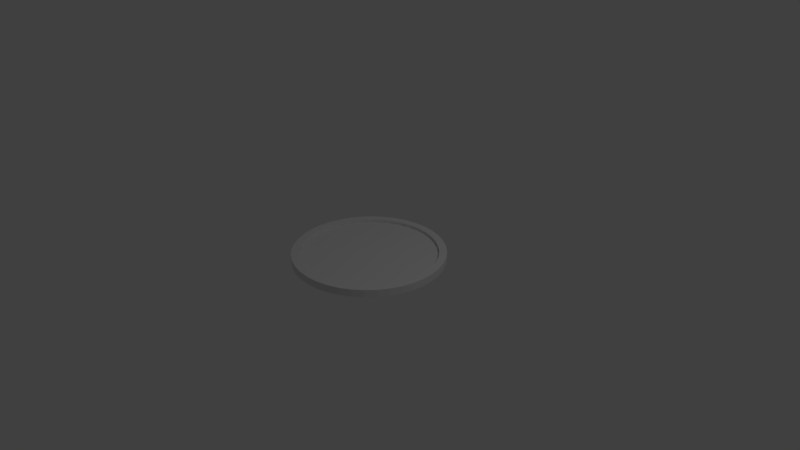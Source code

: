 # Source: basic_cylinder.blend  (saved by Blender 2.79.0; exported with 4.5.12 LTS)
import bpy
from mathutils import Matrix  # noqa: F401  (used for matrix-valued properties, if any)

bpy.ops.wm.read_factory_settings(use_empty=True)
scene = bpy.context.scene
scene.name = 'Scene'

# ---- collections
col_collection_1 = bpy.data.collections.new('Collection 1'); scene.collection.children.link(col_collection_1)

# ---- world
world_world = bpy.data.worlds.new('World'); scene.world = world_world
world_world.color = (0.05088, 0.05088, 0.05088)
world_world.use_sun_shadow = False
world_world.sun_shadow_jitter_overblur = 0.0
world_world.cycles.sampling_method = 'MANUAL'

# ---- cameras
cam_camera = bpy.data.cameras.new('Camera')
cam_camera.clip_end = 100.0
cam_camera.lens = 35.0
cam_camera.sensor_width = 32.0
cam_camera.sensor_height = 18.0
cam_camera.ortho_scale = 7.314
cam_camera.dof.focus_distance = 0.0
cam_camera.dof.aperture_fstop = 128.0

# ---- lights
light_lamp = bpy.data.lights.new('Lamp', 'POINT')
light_lamp.transmission_factor = 0.0
light_lamp.cutoff_distance = 30.0
light_lamp.energy = 100.0
light_lamp.shadow_buffer_clip_start = 1.001
light_lamp.shadow_soft_size = 0.1
light_lamp.shadow_maximum_resolution = 0.006
light_lamp.use_absolute_resolution = True

# ---- meshes
me_cylinder_001 = bpy.data.meshes.new('Cylinder.001')
me_cylinder_001.from_pydata([(0.0, 0.9, -0.2), (0.0, 0.9, 0.2), (0.6364, 0.6364, -0.2), (0.6364, 0.6364, 0.2), (0.9, 6.795e-08, -0.2), (0.9, 6.795e-08, 0.2), (0.6364, -0.6364, -0.2), (0.6364, -0.6364, 0.2), (-2.933e-07, -0.9, -0.2), (-2.933e-07, -0.9, 0.2), (-0.6364, -0.6364, -0.2), (-0.6364, -0.6364, 0.2), (-0.9, 8.69e-07, -0.2), (-0.9, 8.69e-07, 0.2), (-0.6364, 0.6364, -0.2), (-0.6364, 0.6364, 0.2), (0.0, 1.0, -1.0), (0.0, 1.0, 1.0), (0.1564, 0.9877, -1.0), (0.1564, 0.9877, 1.0), (0.309, 0.9511, -1.0), (0.309, 0.9511, 1.0), (0.454, 0.891, -1.0), (0.454, 0.891, 1.0), (0.5878, 0.809, -1.0), (0.5878, 0.809, 1.0), (0.7071, 0.7071, -1.0), (0.7071, 0.7071, 1.0), (0.809, 0.5878, -1.0), (0.809, 0.5878, 1.0), (0.891, 0.454, -1.0), (0.891, 0.454, 1.0), (0.9511, 0.309, -1.0), (0.9511, 0.309, 1.0), (0.9877, 0.1564, -1.0), (0.9877, 0.1564, 1.0), (1.0, -1.629e-07, -1.0), (1.0, -1.629e-07, 1.0), (0.9877, -0.1564, -1.0), (0.9877, -0.1564, 1.0), (0.9511, -0.309, -1.0), (0.9511, -0.309, 1.0), (0.891, -0.454, -1.0), (0.891, -0.454, 1.0), (0.809, -0.5878, -1.0), (0.809, -0.5878, 1.0), (0.7071, -0.7071, -1.0), (0.7071, -0.7071, 1.0), (0.5878, -0.809, -1.0), (0.5878, -0.809, 1.0), (0.454, -0.891, -1.0), (0.454, -0.891, 1.0), (0.309, -0.9511, -1.0), (0.309, -0.9511, 1.0), (0.1564, -0.9877, -1.0), (0.1564, -0.9877, 1.0), (-8.027e-07, -1.0, -1.0), (-8.027e-07, -1.0, 1.0), (-0.1564, -0.9877, -1.0), (-0.1564, -0.9877, 1.0), (-0.309, -0.9511, -1.0), (-0.309, -0.9511, 1.0), (-0.454, -0.891, -1.0), (-0.454, -0.891, 1.0), (-0.5878, -0.809, -1.0), (-0.5878, -0.809, 1.0), (-0.7071, -0.7071, -1.0), (-0.7071, -0.7071, 1.0), (-0.809, -0.5878, -1.0), (-0.809, -0.5878, 1.0), (-0.891, -0.454, -1.0), (-0.891, -0.454, 1.0), (-0.9511, -0.309, -1.0), (-0.9511, -0.309, 1.0), (-0.9877, -0.1564, -1.0), (-0.9877, -0.1564, 1.0), (-1.0, 1.442e-06, -1.0), (-1.0, 1.442e-06, 1.0), (-0.9877, 0.1564, -1.0), (-0.9877, 0.1564, 1.0), (-0.9511, 0.309, -1.0), (-0.9511, 0.309, 1.0), (-0.891, 0.454, -1.0), (-0.891, 0.454, 1.0), (-0.809, 0.5878, -1.0), (-0.809, 0.5878, 1.0), (-0.7071, 0.7071, -1.0), (-0.7071, 0.7071, 1.0), (-0.5878, 0.809, -1.0), (-0.5878, 0.809, 1.0), (-0.454, 0.891, -1.0), (-0.454, 0.891, 1.0), (-0.309, 0.9511, -1.0), (-0.309, 0.9511, 1.0), (-0.1564, 0.9877, -1.0), (-0.1564, 0.9877, 1.0), (0.0, 0.9, 1.0), (0.0, 0.9, -1.0), (0.7281, -0.529, 1.0), (0.7281, -0.529, -1.0), (0.8019, -0.4086, 1.0), (0.8019, -0.4086, -1.0), (0.856, -0.2781, 1.0), (0.856, -0.2781, -1.0), (0.6364, 0.6364, 1.0), (0.6364, 0.6364, -1.0), (0.8889, -0.1408, 1.0), (0.8889, -0.1408, -1.0), (-7.224e-07, -0.9, 1.0), (-7.224e-07, -0.9, -1.0), (0.2781, 0.856, 1.0), (0.2781, 0.856, -1.0), (0.9, -1.466e-07, 1.0), (0.9, -1.466e-07, -1.0), (-0.2781, -0.856, 1.0), (-0.2781, -0.856, -1.0), (-0.1408, -0.8889, 1.0), (-0.1408, -0.8889, -1.0), (0.1408, -0.8889, 1.0), (0.1408, -0.8889, -1.0), (0.529, -0.7281, 1.0), (0.529, -0.7281, -1.0), (-0.4086, -0.8019, 1.0), (-0.4086, -0.8019, -1.0), (0.7281, 0.529, 1.0), (0.7281, 0.529, -1.0), (0.1408, 0.8889, 1.0), (0.1408, 0.8889, -1.0), (0.8019, 0.4086, 1.0), (0.8019, 0.4086, -1.0), (0.8889, 0.1408, 1.0), (0.8889, 0.1408, -1.0), (0.4086, -0.8019, 1.0), (0.4086, -0.8019, -1.0), (0.6364, -0.6364, 1.0), (0.6364, -0.6364, -1.0), (0.2781, -0.856, 1.0), (0.2781, -0.856, -1.0), (0.529, 0.7281, 1.0), (0.529, 0.7281, -1.0), (0.4086, 0.8019, 1.0), (0.4086, 0.8019, -1.0), (-0.6364, 0.6364, 1.0), (-0.6364, 0.6364, -1.0), (-0.7281, 0.529, 1.0), (-0.7281, 0.529, -1.0), (-0.4086, 0.8019, 1.0), (-0.4086, 0.8019, -1.0), (-0.2781, 0.856, 1.0), (-0.2781, 0.856, -1.0), (-0.856, -0.2781, 1.0), (-0.856, -0.2781, -1.0), (-0.8889, -0.1408, 1.0), (-0.8889, -0.1408, -1.0), (-0.8889, 0.1408, 1.0), (-0.8889, 0.1408, -1.0), (-0.856, 0.2781, 1.0), (-0.856, 0.2781, -1.0), (-0.8019, -0.4086, 1.0), (-0.8019, -0.4086, -1.0), (-0.1408, 0.8889, 1.0), (-0.1408, 0.8889, -1.0), (-0.529, -0.7281, 1.0), (-0.529, -0.7281, -1.0), (-0.9, 1.298e-06, 1.0), (-0.9, 1.298e-06, -1.0), (0.856, 0.2781, 1.0), (0.856, 0.2781, -1.0), (-0.6364, -0.6364, 1.0), (-0.6364, -0.6364, -1.0), (-0.529, 0.7281, 1.0), (-0.529, 0.7281, -1.0), (-0.7281, -0.529, 1.0), (-0.7281, -0.529, -1.0), (-0.8019, 0.4086, 1.0), (-0.8019, 0.4086, -1.0), (0.8842, 0.1605, 0.2), (0.8724, 0.2094, 0.2), (0.8397, 0.3173, 0.2), (0.8842, 0.1605, -0.2), (0.8842, -0.1605, -0.2), (0.8842, -0.1605, 0.2), (0.8397, -0.3173, 0.2), (0.8724, -0.2094, 0.2), (0.8724, -0.2094, 0.0007783), (0.8724, -0.2094, -0.2), (0.8397, -0.3173, -0.2), (0.8181, -0.3694, -0.2), (0.765, -0.4688, -0.2), (0.8181, -0.3694, -0.1358), (0.765, -0.4688, -0.0007598), (0.8181, -0.3694, 0.2), (0.765, -0.4688, 0.2), (0.7387, -0.5118, 0.2), (0.5118, -0.7387, -0.2), (0.7387, -0.5118, -0.2), (0.4688, -0.765, 0.2), (0.5118, -0.7387, 0.2), (0.3694, -0.8181, 0.2), (0.4688, -0.765, -0.1199), (0.4688, -0.765, -0.2), (0.3694, -0.8181, -0.2), (0.2094, -0.8724, -0.2), (0.3173, -0.8397, -0.2), (0.1605, -0.8842, 0.2), (0.2094, -0.8724, 0.2), (0.3173, -0.8397, 0.2), (0.2094, -0.8724, -0.0007693), (0.3173, -0.8397, -0.1358), (-0.1605, -0.8842, -0.2), (0.1605, -0.8842, -0.2), (-0.2094, -0.8724, 0.2), (-0.1605, -0.8842, 0.2), (-0.3173, -0.8397, 0.2), (-0.1605, -0.8842, 0.1656), (-0.2094, -0.8724, -0.2), (-0.3694, -0.8181, -0.2), (-0.3173, -0.8397, -0.2), (-0.4688, -0.765, -0.2), (-0.2094, -0.8724, 0.0007821), (-0.3694, -0.8181, 0.2), (-0.5118, -0.7387, 0.2), (-0.4688, -0.765, 0.2), (-0.4688, -0.765, -0.0007501), (-0.5118, -0.7387, -0.2), (-0.7387, -0.5118, -0.2), (-0.8397, -0.3173, -0.2), (-0.8181, -0.3694, -0.2), (-0.765, -0.4688, -0.2), (-0.8724, -0.2094, -0.2), (-0.765, -0.4688, 0.2), (-0.8181, -0.3694, 0.2), (-0.7387, -0.5118, 0.2), (-0.8842, -0.1605, -0.2), (-0.8842, 0.1605, -0.2), (-0.8842, 0.1605, 0.1656), (-0.8842, 0.1605, 0.2), (-0.8842, -0.1605, 0.2), (-0.8397, -0.3173, 0.2), (-0.8724, -0.2094, 0.2), (0.8724, 0.2094, -0.0007839), (0.8397, 0.3173, -0.2), (0.8724, 0.2094, -0.2), (0.765, 0.4688, -0.2), (0.8181, 0.3694, -0.2), (0.765, 0.4688, 0.2), (0.8181, 0.3694, 0.2), (-0.8181, 0.3694, -0.2), (-0.765, 0.4688, -0.0007534), (-0.765, 0.4688, -0.2), (-0.8397, 0.3173, -0.2), (-0.8724, 0.2094, -0.2), (-0.8397, 0.3173, 0.2), (-0.8724, 0.2094, 0.2), (-0.8724, 0.2094, 0.0007783), (0.7387, 0.5118, 0.2), (0.7387, 0.5118, -0.2), (-0.7387, 0.5118, 0.2), (-0.7387, 0.5118, -0.2), (-0.8181, 0.3694, 0.2), (-0.765, 0.4688, 0.2), (0.5118, 0.7387, -0.2), (0.5118, 0.7387, 0.2), (-0.5118, 0.7387, -0.2), (-0.5118, 0.7387, 0.2), (-0.4688, 0.765, 0.2), (-0.3694, 0.8181, 0.2), (0.4688, 0.765, 0.2), (0.3694, 0.8181, 0.2), (0.4688, 0.765, -0.2), (0.3694, 0.8181, -0.2), (0.2094, 0.8724, -0.2), (0.3173, 0.8397, -0.2), (0.2094, 0.8724, 0.2), (0.3173, 0.8397, 0.2), (0.3173, 0.8397, 0.1358), (-0.4688, 0.765, -0.1199), (-0.4688, 0.765, -0.2), (-0.3694, 0.8181, -0.2), (-0.2094, 0.8724, 0.2), (-0.3173, 0.8397, 0.2), (-0.2094, 0.8724, -0.2), (-0.2094, 0.8724, -0.0007647), (-0.3173, 0.8397, -0.2), (0.1605, 0.8842, 0.2), (-0.1605, 0.8842, -0.2), (0.1605, 0.8842, -0.2), (-0.1605, 0.8842, 0.2), (0.6364, 0.6364, -0.2), (0.9, 6.795e-08, -0.2), (0.6364, -0.6364, -0.2), (-0.6364, -0.6364, -0.2), (-2.933e-07, -0.9, -0.2), (-0.9, 8.69e-07, -0.2), (-0.6364, 0.6364, -0.2), (0.0, 0.9, 0.2)], [], [(0, 1, 284, 286), (2, 3, 255, 256), (4, 5, 181, 180), (6, 7, 197, 194), (8, 9, 212, 214, 209), (10, 11, 232, 225), (12, 13, 236, 235, 234), (14, 15, 264, 263), (0, 286, 271, 272, 270, 269, 261, 2, 256, 243, 244, 241, 242, 179, 4, 180, 185, 186, 187, 188, 195, 6, 194, 200, 201, 203, 202, 210, 8, 209, 215, 217, 216, 218, 224, 10, 225, 228, 227, 226, 229, 233, 12, 234, 251, 250, 247, 249, 258, 14, 263, 277, 278, 283, 281, 285), (16, 17, 19, 18), (18, 19, 21, 20), (20, 21, 23, 22), (22, 23, 25, 24), (24, 25, 27, 26), (26, 27, 29, 28), (28, 29, 31, 30), (30, 31, 33, 32), (32, 33, 35, 34), (34, 35, 37, 36), (36, 37, 39, 38), (38, 39, 41, 40), (40, 41, 43, 42), (42, 43, 45, 44), (44, 45, 47, 46), (46, 47, 49, 48), (48, 49, 51, 50), (50, 51, 53, 52), (52, 53, 55, 54), (54, 55, 57, 56), (56, 57, 59, 58), (58, 59, 61, 60), (60, 61, 63, 62), (62, 63, 65, 64), (64, 65, 67, 66), (66, 67, 69, 68), (68, 69, 71, 70), (70, 71, 73, 72), (72, 73, 75, 74), (74, 75, 77, 76), (76, 77, 79, 78), (78, 79, 81, 80), (80, 81, 83, 82), (82, 83, 85, 84), (84, 85, 87, 86), (86, 87, 89, 88), (88, 89, 91, 90), (90, 91, 93, 92), (19, 17, 95, 93, 91, 89, 87, 85, 83, 81, 79, 77, 164, 154, 156, 174, 144, 142, 170, 146, 148, 160, 96, 126, 110, 140, 138, 104, 124, 128, 166, 130, 112, 37, 35, 33, 31, 29, 27, 25, 23, 21), (92, 93, 95, 94), (94, 95, 17, 16), (16, 18, 20, 22, 24, 26, 28, 30, 32, 34, 36, 113, 131, 167, 129, 125, 105, 139, 141, 111, 127, 97, 161, 149, 147, 171, 143, 145, 175, 157, 155, 165, 76, 78, 80, 82, 84, 86, 88, 90, 92, 94), (131, 130, 176, 179, 242, 240, 167), (143, 294, 15, 142, 144, 145), (76, 165, 153, 151, 159, 173, 169, 163, 123, 115, 117, 109, 119, 137, 133, 121, 135, 99, 101, 103, 107, 113, 36, 38, 40, 42, 44, 46, 48, 50, 52, 54, 56, 58, 60, 62, 64, 66, 68, 70, 72, 74), (145, 144, 257, 258, 249, 248, 175), (103, 102, 184, 185, 180, 107), (107, 106, 112, 5, 289, 113), (169, 291, 11, 168, 162, 163), (129, 128, 245, 243, 256, 125), (167, 166, 178, 241, 244, 246, 128, 129), (105, 288, 3, 104, 138, 139), (175, 174, 259, 247, 250, 157), (133, 132, 120, 121, 194, 197, 196, 199), (159, 158, 230, 228, 225, 232, 172, 173), (121, 120, 134, 7, 290, 135), (157, 156, 254, 251, 234, 235, 154, 155), (139, 138, 262, 261, 269, 267, 140, 141), (119, 118, 204, 210, 202, 207, 137), (141, 140, 268, 270, 272, 275, 110, 111), (101, 100, 102, 103, 186, 182, 191, 189), (153, 152, 237, 233, 229, 239, 150, 151), (173, 172, 168, 11, 291, 169), (155, 154, 164, 13, 293, 165), (171, 170, 142, 15, 294, 143), (99, 98, 193, 195, 188, 190, 101), (109, 292, 9, 108, 118, 119), (115, 114, 219, 215, 209, 214, 116, 117), (127, 126, 96, 295, 0, 97), (125, 124, 104, 3, 288, 105), (163, 162, 221, 224, 218, 223, 123), (113, 289, 5, 112, 130, 131), (137, 136, 132, 133, 201, 198, 206, 208), (149, 148, 280, 283, 278, 266, 146, 147), (37, 112, 106, 102, 100, 98, 134, 120, 132, 136, 118, 108, 116, 114, 122, 162, 168, 172, 158, 150, 152, 164, 77, 75, 73, 71, 69, 67, 65, 63, 61, 59, 57, 55, 53, 51, 49, 47, 45, 43, 41, 39), (165, 293, 13, 164, 152, 153), (111, 110, 273, 271, 286, 284, 126, 127), (123, 122, 220, 216, 217, 213, 114, 115), (135, 290, 7, 134, 98, 99), (151, 150, 238, 226, 227, 159), (97, 0, 295, 96, 160, 161), (161, 160, 287, 285, 281, 282, 149), (117, 116, 108, 9, 292, 109), (147, 146, 170, 264, 265, 276), (125, 256, 255, 245, 128, 124), (137, 207, 205, 204, 118, 136), (243, 245, 246, 244), (285, 287, 1, 0), (203, 208, 206, 205, 207, 202), (179, 176, 5, 4), (258, 257, 15, 14), (226, 238, 239, 229), (261, 262, 3, 2), (146, 266, 280, 148), (277, 276, 265, 266, 278), (185, 184, 183, 182, 186), (215, 219, 211, 213, 217), (172, 232, 230, 158), (277, 263, 264, 170, 171, 147, 276), (210, 204, 9, 8), (175, 248, 260, 257, 144, 174), (150, 239, 237, 152), (101, 190, 192, 193, 98, 100), (149, 282, 279, 287, 160, 148), (140, 267, 262, 138), (200, 194, 121, 133, 199), (116, 214, 212, 211, 219, 114), (224, 221, 11, 10), (123, 223, 222, 221, 162, 122), (157, 250, 252, 259, 174, 156), (251, 254, 253, 252, 250), (271, 273, 274, 275, 272), (159, 227, 231, 238, 150, 158), (228, 230, 231, 227), (241, 178, 177, 240, 242), (187, 189, 191, 192, 190, 188), (110, 275, 274, 268, 140), (187, 186, 103, 101, 189), (195, 193, 7, 6), (200, 199, 196, 198, 201), (247, 259, 260, 248, 249), (283, 280, 279, 282, 281), (167, 240, 177, 176, 130, 166), (270, 268, 267, 269), (216, 220, 222, 223, 218), (203, 201, 133, 137, 208), (233, 237, 13, 12), (107, 180, 181, 183, 184, 102, 106), (114, 213, 220, 122), (273, 284, 1, 287, 279, 280, 266, 265, 264, 15, 257, 260, 259, 252, 253, 236, 13, 237, 239, 238, 231, 230, 232, 11, 221, 222, 220, 213, 211, 212, 9, 204, 205, 206, 198, 196, 197, 7, 193, 192, 191, 182, 183, 181, 5, 176, 177, 178, 246, 245, 255, 3, 262, 267, 268, 274), (126, 284, 273, 110), (154, 235, 236, 253, 254, 156), (128, 246, 178, 166)])
me_cylinder_001.use_remesh_preserve_volume = False
me_cylinder_001.use_remesh_preserve_attributes = False
me_cylinder_001.use_mirror_vertex_groups = False
me_cylinder_001.update()

# ---- objects
ob_lamp = bpy.data.objects.new('Lamp', light_lamp)
ob_camera = bpy.data.objects.new('Camera', cam_camera)
ob_cylinder = bpy.data.objects.new('Cylinder', me_cylinder_001)

# ---- transforms, parenting, visibility, modifiers, constraints
ob_lamp.location = (4.076, 1.005, 5.904)
ob_lamp.rotation_euler = (0.6503, 0.05522, 1.866)
ob_lamp.lock_rotations_4d = False
ob_lamp.empty_display_type = 'ARROWS'
ob_lamp.color = (0.0, 0.0, 0.0, 0.0)
ob_lamp.lineart.crease_threshold = 0.0
ob_camera.location = (7.481, -6.508, 5.344)
ob_camera.rotation_euler = (1.109, 0.0, 0.8149)
ob_camera.lock_rotations_4d = False
ob_camera.empty_display_type = 'ARROWS'
ob_camera.color = (0.0, 0.0, 0.0, 0.0)
ob_camera.display_type = 'WIRE'
ob_camera.lineart.crease_threshold = 0.0
ob_cylinder.location = (0.0, 0.0, 0.0)
ob_cylinder.scale = (1.0, 1.0, 0.05)
ob_cylinder.lineart.crease_threshold = 0.0

# ---- collection membership
col_collection_1.objects.link(ob_lamp)
col_collection_1.objects.link(ob_camera)
col_collection_1.objects.link(ob_cylinder)

# ---- scene / render settings (as saved in the file)
scene.camera = ob_camera
scene.frame_start = 1; scene.frame_end = 250; scene.frame_set(1)
scene.render.engine = 'BLENDER_EEVEE_NEXT'
scene.render.resolution_percentage = 50
scene.render.dither_intensity = 0.0
scene.cycles.use_denoising = False
scene.cycles.samples = 128
scene.cycles.sampling_pattern = 'TABULATED_SOBOL'
scene.cycles.use_adaptive_sampling = False
scene.cycles.use_light_tree = False
scene.cycles.blur_glossy = 0.0
scene.cycles.sample_clamp_indirect = 0.0
scene.view_settings.view_transform = 'Standard'
bpy.context.view_layer.update()
